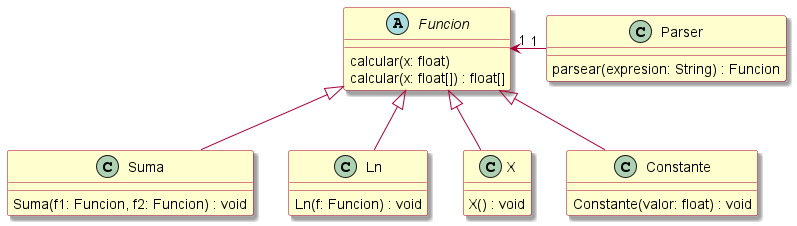

The diagram above was rendered by PlantUML. Its source (embedded in the PNG):
@startuml
!include estilos.puml

abstract class Funcion {
    calcular(x: float)
    calcular(x: float[]) : float[]
}

class Parser {
    parsear(expresion: String) : Funcion
}

class Suma {
    Suma(f1: Funcion, f2: Funcion) : void
}

class Ln {
    Ln(f: Funcion) : void
}

class X {
    X() : void
}

class Constante {
    Constante(valor: float) : void
}

Funcion <|-- Suma
Funcion <|-- Ln
Funcion <|-- X
Funcion <|-- Constante

Funcion "1" <- "1" Parser 
@enduml